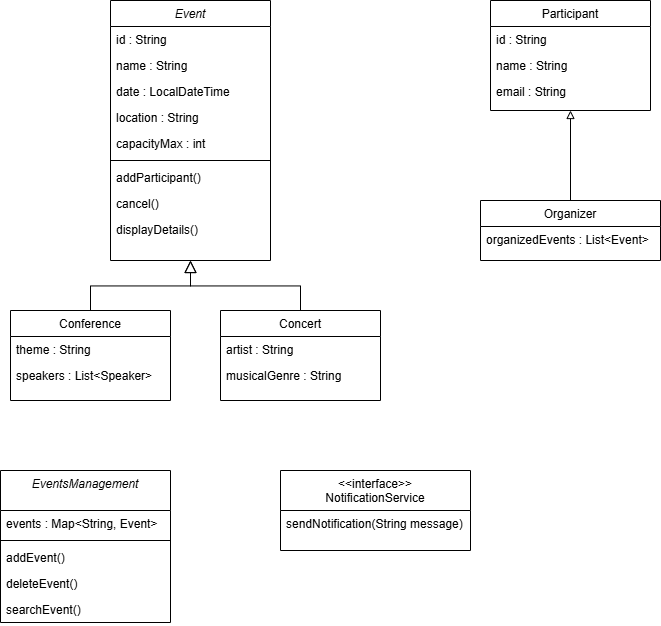

The diagram above was exported from draw.io. Its source (the exported page's mxGraphModel, read from the mxfile embedded in the PNG):
<mxGraphModel dx="717" dy="669" grid="1" gridSize="10" guides="1" tooltips="1" connect="1" arrows="1" fold="1" page="1" pageScale="1" pageWidth="827" pageHeight="1169" math="0" shadow="0">
  <root>
    <mxCell id="WIyWlLk6GJQsqaUBKTNV-0" />
    <mxCell id="WIyWlLk6GJQsqaUBKTNV-1" parent="WIyWlLk6GJQsqaUBKTNV-0" />
    <mxCell id="zkfFHV4jXpPFQw0GAbJ--0" value="Event" style="swimlane;fontStyle=2;align=center;verticalAlign=top;childLayout=stackLayout;horizontal=1;startSize=26;horizontalStack=0;resizeParent=1;resizeLast=0;collapsible=1;marginBottom=0;rounded=0;shadow=0;strokeWidth=1;" parent="WIyWlLk6GJQsqaUBKTNV-1" vertex="1">
      <mxGeometry x="220" y="50" width="160" height="260" as="geometry">
        <mxRectangle x="230" y="140" width="160" height="26" as="alternateBounds" />
      </mxGeometry>
    </mxCell>
    <mxCell id="zkfFHV4jXpPFQw0GAbJ--1" value="id : String" style="text;align=left;verticalAlign=top;spacingLeft=4;spacingRight=4;overflow=hidden;rotatable=0;points=[[0,0.5],[1,0.5]];portConstraint=eastwest;" parent="zkfFHV4jXpPFQw0GAbJ--0" vertex="1">
      <mxGeometry y="26" width="160" height="26" as="geometry" />
    </mxCell>
    <mxCell id="zkfFHV4jXpPFQw0GAbJ--2" value="name : String" style="text;align=left;verticalAlign=top;spacingLeft=4;spacingRight=4;overflow=hidden;rotatable=0;points=[[0,0.5],[1,0.5]];portConstraint=eastwest;rounded=0;shadow=0;html=0;" parent="zkfFHV4jXpPFQw0GAbJ--0" vertex="1">
      <mxGeometry y="52" width="160" height="26" as="geometry" />
    </mxCell>
    <mxCell id="zkfFHV4jXpPFQw0GAbJ--3" value="date : LocalDateTime" style="text;align=left;verticalAlign=top;spacingLeft=4;spacingRight=4;overflow=hidden;rotatable=0;points=[[0,0.5],[1,0.5]];portConstraint=eastwest;rounded=0;shadow=0;html=0;" parent="zkfFHV4jXpPFQw0GAbJ--0" vertex="1">
      <mxGeometry y="78" width="160" height="26" as="geometry" />
    </mxCell>
    <mxCell id="zkfFHV4jXpPFQw0GAbJ--5" value="location : String" style="text;align=left;verticalAlign=top;spacingLeft=4;spacingRight=4;overflow=hidden;rotatable=0;points=[[0,0.5],[1,0.5]];portConstraint=eastwest;" parent="zkfFHV4jXpPFQw0GAbJ--0" vertex="1">
      <mxGeometry y="104" width="160" height="26" as="geometry" />
    </mxCell>
    <mxCell id="XBNqzOdlLw8wMCpZsaTJ-2" value="capacityMax : int" style="text;align=left;verticalAlign=top;spacingLeft=4;spacingRight=4;overflow=hidden;rotatable=0;points=[[0,0.5],[1,0.5]];portConstraint=eastwest;" vertex="1" parent="zkfFHV4jXpPFQw0GAbJ--0">
      <mxGeometry y="130" width="160" height="26" as="geometry" />
    </mxCell>
    <mxCell id="XBNqzOdlLw8wMCpZsaTJ-4" value="" style="line;html=1;strokeWidth=1;align=left;verticalAlign=middle;spacingTop=-1;spacingLeft=3;spacingRight=3;rotatable=0;labelPosition=right;points=[];portConstraint=eastwest;" vertex="1" parent="zkfFHV4jXpPFQw0GAbJ--0">
      <mxGeometry y="156" width="160" height="8" as="geometry" />
    </mxCell>
    <mxCell id="XBNqzOdlLw8wMCpZsaTJ-5" value="addParticipant()" style="text;align=left;verticalAlign=top;spacingLeft=4;spacingRight=4;overflow=hidden;rotatable=0;points=[[0,0.5],[1,0.5]];portConstraint=eastwest;" vertex="1" parent="zkfFHV4jXpPFQw0GAbJ--0">
      <mxGeometry y="164" width="160" height="26" as="geometry" />
    </mxCell>
    <mxCell id="XBNqzOdlLw8wMCpZsaTJ-6" value="cancel() " style="text;align=left;verticalAlign=top;spacingLeft=4;spacingRight=4;overflow=hidden;rotatable=0;points=[[0,0.5],[1,0.5]];portConstraint=eastwest;" vertex="1" parent="zkfFHV4jXpPFQw0GAbJ--0">
      <mxGeometry y="190" width="160" height="26" as="geometry" />
    </mxCell>
    <mxCell id="XBNqzOdlLw8wMCpZsaTJ-8" value="displayDetails()" style="text;align=left;verticalAlign=top;spacingLeft=4;spacingRight=4;overflow=hidden;rotatable=0;points=[[0,0.5],[1,0.5]];portConstraint=eastwest;" vertex="1" parent="zkfFHV4jXpPFQw0GAbJ--0">
      <mxGeometry y="216" width="160" height="26" as="geometry" />
    </mxCell>
    <mxCell id="zkfFHV4jXpPFQw0GAbJ--6" value="Conference" style="swimlane;fontStyle=0;align=center;verticalAlign=top;childLayout=stackLayout;horizontal=1;startSize=26;horizontalStack=0;resizeParent=1;resizeLast=0;collapsible=1;marginBottom=0;rounded=0;shadow=0;strokeWidth=1;" parent="WIyWlLk6GJQsqaUBKTNV-1" vertex="1">
      <mxGeometry x="120" y="360" width="160" height="90" as="geometry">
        <mxRectangle x="130" y="380" width="160" height="26" as="alternateBounds" />
      </mxGeometry>
    </mxCell>
    <mxCell id="zkfFHV4jXpPFQw0GAbJ--7" value="theme : String" style="text;align=left;verticalAlign=top;spacingLeft=4;spacingRight=4;overflow=hidden;rotatable=0;points=[[0,0.5],[1,0.5]];portConstraint=eastwest;" parent="zkfFHV4jXpPFQw0GAbJ--6" vertex="1">
      <mxGeometry y="26" width="160" height="26" as="geometry" />
    </mxCell>
    <mxCell id="zkfFHV4jXpPFQw0GAbJ--8" value="speakers : List&lt;Speaker&gt;" style="text;align=left;verticalAlign=top;spacingLeft=4;spacingRight=4;overflow=hidden;rotatable=0;points=[[0,0.5],[1,0.5]];portConstraint=eastwest;rounded=0;shadow=0;html=0;" parent="zkfFHV4jXpPFQw0GAbJ--6" vertex="1">
      <mxGeometry y="52" width="160" height="26" as="geometry" />
    </mxCell>
    <mxCell id="zkfFHV4jXpPFQw0GAbJ--12" value="" style="endArrow=block;endSize=10;endFill=0;shadow=0;strokeWidth=1;rounded=0;curved=0;edgeStyle=elbowEdgeStyle;elbow=vertical;" parent="WIyWlLk6GJQsqaUBKTNV-1" source="zkfFHV4jXpPFQw0GAbJ--6" target="zkfFHV4jXpPFQw0GAbJ--0" edge="1">
      <mxGeometry width="160" relative="1" as="geometry">
        <mxPoint x="200" y="203" as="sourcePoint" />
        <mxPoint x="200" y="203" as="targetPoint" />
      </mxGeometry>
    </mxCell>
    <mxCell id="zkfFHV4jXpPFQw0GAbJ--13" value="Concert" style="swimlane;fontStyle=0;align=center;verticalAlign=top;childLayout=stackLayout;horizontal=1;startSize=26;horizontalStack=0;resizeParent=1;resizeLast=0;collapsible=1;marginBottom=0;rounded=0;shadow=0;strokeWidth=1;" parent="WIyWlLk6GJQsqaUBKTNV-1" vertex="1">
      <mxGeometry x="330" y="360" width="160" height="90" as="geometry">
        <mxRectangle x="340" y="380" width="170" height="26" as="alternateBounds" />
      </mxGeometry>
    </mxCell>
    <mxCell id="zkfFHV4jXpPFQw0GAbJ--14" value="artist : String" style="text;align=left;verticalAlign=top;spacingLeft=4;spacingRight=4;overflow=hidden;rotatable=0;points=[[0,0.5],[1,0.5]];portConstraint=eastwest;" parent="zkfFHV4jXpPFQw0GAbJ--13" vertex="1">
      <mxGeometry y="26" width="160" height="26" as="geometry" />
    </mxCell>
    <mxCell id="XBNqzOdlLw8wMCpZsaTJ-10" value="musicalGenre : String" style="text;align=left;verticalAlign=top;spacingLeft=4;spacingRight=4;overflow=hidden;rotatable=0;points=[[0,0.5],[1,0.5]];portConstraint=eastwest;" vertex="1" parent="zkfFHV4jXpPFQw0GAbJ--13">
      <mxGeometry y="52" width="160" height="26" as="geometry" />
    </mxCell>
    <mxCell id="zkfFHV4jXpPFQw0GAbJ--16" value="" style="endArrow=block;endSize=10;endFill=0;shadow=0;strokeWidth=1;rounded=0;curved=0;edgeStyle=elbowEdgeStyle;elbow=vertical;" parent="WIyWlLk6GJQsqaUBKTNV-1" source="zkfFHV4jXpPFQw0GAbJ--13" target="zkfFHV4jXpPFQw0GAbJ--0" edge="1">
      <mxGeometry width="160" relative="1" as="geometry">
        <mxPoint x="210" y="373" as="sourcePoint" />
        <mxPoint x="310" y="271" as="targetPoint" />
      </mxGeometry>
    </mxCell>
    <mxCell id="zkfFHV4jXpPFQw0GAbJ--17" value="Participant" style="swimlane;fontStyle=0;align=center;verticalAlign=top;childLayout=stackLayout;horizontal=1;startSize=26;horizontalStack=0;resizeParent=1;resizeLast=0;collapsible=1;marginBottom=0;rounded=0;shadow=0;strokeWidth=1;" parent="WIyWlLk6GJQsqaUBKTNV-1" vertex="1">
      <mxGeometry x="600" y="50" width="160" height="110" as="geometry">
        <mxRectangle x="550" y="140" width="160" height="26" as="alternateBounds" />
      </mxGeometry>
    </mxCell>
    <mxCell id="zkfFHV4jXpPFQw0GAbJ--18" value="id : String" style="text;align=left;verticalAlign=top;spacingLeft=4;spacingRight=4;overflow=hidden;rotatable=0;points=[[0,0.5],[1,0.5]];portConstraint=eastwest;" parent="zkfFHV4jXpPFQw0GAbJ--17" vertex="1">
      <mxGeometry y="26" width="160" height="26" as="geometry" />
    </mxCell>
    <mxCell id="zkfFHV4jXpPFQw0GAbJ--19" value="name : String" style="text;align=left;verticalAlign=top;spacingLeft=4;spacingRight=4;overflow=hidden;rotatable=0;points=[[0,0.5],[1,0.5]];portConstraint=eastwest;rounded=0;shadow=0;html=0;" parent="zkfFHV4jXpPFQw0GAbJ--17" vertex="1">
      <mxGeometry y="52" width="160" height="26" as="geometry" />
    </mxCell>
    <mxCell id="zkfFHV4jXpPFQw0GAbJ--20" value="email : String" style="text;align=left;verticalAlign=top;spacingLeft=4;spacingRight=4;overflow=hidden;rotatable=0;points=[[0,0.5],[1,0.5]];portConstraint=eastwest;rounded=0;shadow=0;html=0;" parent="zkfFHV4jXpPFQw0GAbJ--17" vertex="1">
      <mxGeometry y="78" width="160" height="26" as="geometry" />
    </mxCell>
    <mxCell id="XBNqzOdlLw8wMCpZsaTJ-16" value="" style="edgeStyle=orthogonalEdgeStyle;rounded=0;orthogonalLoop=1;jettySize=auto;html=1;entryX=0.5;entryY=1;entryDx=0;entryDy=0;endArrow=block;endFill=0;" edge="1" parent="WIyWlLk6GJQsqaUBKTNV-1" source="XBNqzOdlLw8wMCpZsaTJ-12" target="zkfFHV4jXpPFQw0GAbJ--17">
      <mxGeometry relative="1" as="geometry">
        <mxPoint x="680" y="180" as="targetPoint" />
        <Array as="points" />
      </mxGeometry>
    </mxCell>
    <mxCell id="XBNqzOdlLw8wMCpZsaTJ-12" value="Organizer" style="swimlane;fontStyle=0;align=center;verticalAlign=top;childLayout=stackLayout;horizontal=1;startSize=26;horizontalStack=0;resizeParent=1;resizeLast=0;collapsible=1;marginBottom=0;rounded=0;shadow=0;strokeWidth=1;" vertex="1" parent="WIyWlLk6GJQsqaUBKTNV-1">
      <mxGeometry x="590" y="250" width="180" height="60" as="geometry">
        <mxRectangle x="130" y="380" width="160" height="26" as="alternateBounds" />
      </mxGeometry>
    </mxCell>
    <mxCell id="XBNqzOdlLw8wMCpZsaTJ-13" value="organizedEvents : List&lt;Event&gt;" style="text;align=left;verticalAlign=top;spacingLeft=4;spacingRight=4;overflow=hidden;rotatable=0;points=[[0,0.5],[1,0.5]];portConstraint=eastwest;" vertex="1" parent="XBNqzOdlLw8wMCpZsaTJ-12">
      <mxGeometry y="26" width="180" height="26" as="geometry" />
    </mxCell>
    <mxCell id="XBNqzOdlLw8wMCpZsaTJ-18" value="EventsManagement" style="swimlane;fontStyle=2;align=center;verticalAlign=top;childLayout=stackLayout;horizontal=1;startSize=40;horizontalStack=0;resizeParent=1;resizeLast=0;collapsible=1;marginBottom=0;rounded=0;shadow=0;strokeWidth=1;" vertex="1" parent="WIyWlLk6GJQsqaUBKTNV-1">
      <mxGeometry x="110" y="520" width="170" height="152" as="geometry">
        <mxRectangle x="230" y="140" width="160" height="26" as="alternateBounds" />
      </mxGeometry>
    </mxCell>
    <mxCell id="XBNqzOdlLw8wMCpZsaTJ-25" value="events : Map&lt;String, Event&gt;" style="text;align=left;verticalAlign=top;spacingLeft=4;spacingRight=4;overflow=hidden;rotatable=0;points=[[0,0.5],[1,0.5]];portConstraint=eastwest;" vertex="1" parent="XBNqzOdlLw8wMCpZsaTJ-18">
      <mxGeometry y="40" width="170" height="26" as="geometry" />
    </mxCell>
    <mxCell id="XBNqzOdlLw8wMCpZsaTJ-28" value="" style="line;html=1;strokeWidth=1;align=left;verticalAlign=middle;spacingTop=-1;spacingLeft=3;spacingRight=3;rotatable=0;labelPosition=right;points=[];portConstraint=eastwest;" vertex="1" parent="XBNqzOdlLw8wMCpZsaTJ-18">
      <mxGeometry y="66" width="170" height="8" as="geometry" />
    </mxCell>
    <mxCell id="XBNqzOdlLw8wMCpZsaTJ-29" value="addEvent()" style="text;align=left;verticalAlign=top;spacingLeft=4;spacingRight=4;overflow=hidden;rotatable=0;points=[[0,0.5],[1,0.5]];portConstraint=eastwest;" vertex="1" parent="XBNqzOdlLw8wMCpZsaTJ-18">
      <mxGeometry y="74" width="170" height="26" as="geometry" />
    </mxCell>
    <mxCell id="XBNqzOdlLw8wMCpZsaTJ-30" value="deleteEvent()" style="text;align=left;verticalAlign=top;spacingLeft=4;spacingRight=4;overflow=hidden;rotatable=0;points=[[0,0.5],[1,0.5]];portConstraint=eastwest;" vertex="1" parent="XBNqzOdlLw8wMCpZsaTJ-18">
      <mxGeometry y="100" width="170" height="26" as="geometry" />
    </mxCell>
    <mxCell id="XBNqzOdlLw8wMCpZsaTJ-31" value="searchEvent()" style="text;align=left;verticalAlign=top;spacingLeft=4;spacingRight=4;overflow=hidden;rotatable=0;points=[[0,0.5],[1,0.5]];portConstraint=eastwest;" vertex="1" parent="XBNqzOdlLw8wMCpZsaTJ-18">
      <mxGeometry y="126" width="170" height="26" as="geometry" />
    </mxCell>
    <mxCell id="XBNqzOdlLw8wMCpZsaTJ-32" value="&lt;&lt;interface&gt;&gt;&#10;NotificationService" style="swimlane;fontStyle=0;align=center;verticalAlign=top;childLayout=stackLayout;horizontal=1;startSize=40;horizontalStack=0;resizeParent=1;resizeLast=0;collapsible=1;marginBottom=0;rounded=0;shadow=0;strokeWidth=1;" vertex="1" parent="WIyWlLk6GJQsqaUBKTNV-1">
      <mxGeometry x="390" y="520" width="190" height="80" as="geometry">
        <mxRectangle x="340" y="380" width="170" height="26" as="alternateBounds" />
      </mxGeometry>
    </mxCell>
    <mxCell id="XBNqzOdlLw8wMCpZsaTJ-34" value="sendNotification(String message)" style="text;align=left;verticalAlign=top;spacingLeft=4;spacingRight=4;overflow=hidden;rotatable=0;points=[[0,0.5],[1,0.5]];portConstraint=eastwest;" vertex="1" parent="XBNqzOdlLw8wMCpZsaTJ-32">
      <mxGeometry y="40" width="190" height="26" as="geometry" />
    </mxCell>
  </root>
</mxGraphModel>